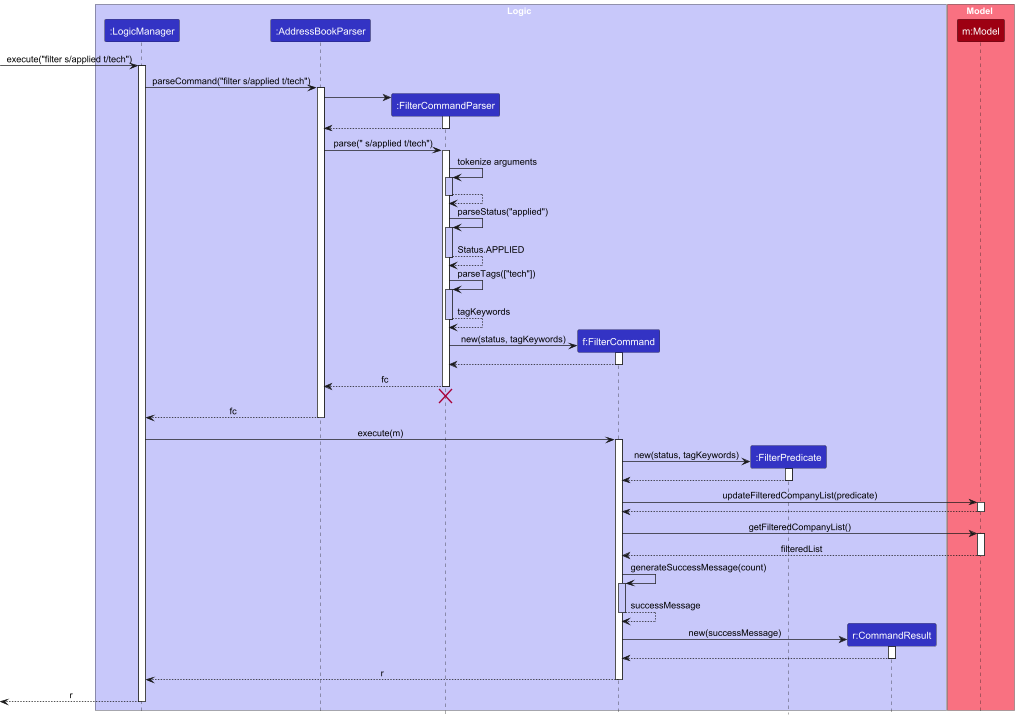

The diagram above was rendered by PlantUML. Its source (embedded in the PNG):
@startuml
!include style.puml
skinparam ArrowFontStyle plain

box Logic LOGIC_COLOR_T1
participant ":LogicManager" as LogicManager LOGIC_COLOR
participant ":AddressBookParser" as AddressBookParser LOGIC_COLOR
participant ":FilterCommandParser" as FilterCommandParser LOGIC_COLOR
participant "f:FilterCommand" as FilterCommand LOGIC_COLOR
participant ":FilterPredicate" as FilterPredicate LOGIC_COLOR
participant "r:CommandResult" as CommandResult LOGIC_COLOR
end box

box Model MODEL_COLOR_T1
participant "m:Model" as Model MODEL_COLOR
end box

[-> LogicManager : execute("filter s/applied t/tech")
activate LogicManager

LogicManager -> AddressBookParser : parseCommand("filter s/applied t/tech")
activate AddressBookParser

create FilterCommandParser
AddressBookParser -> FilterCommandParser
activate FilterCommandParser

FilterCommandParser --> AddressBookParser
deactivate FilterCommandParser

AddressBookParser -> FilterCommandParser : parse(" s/applied t/tech")
activate FilterCommandParser

FilterCommandParser -> FilterCommandParser : tokenize arguments
activate FilterCommandParser LOGIC_COLOR_T1
FilterCommandParser --> FilterCommandParser
deactivate FilterCommandParser

FilterCommandParser -> FilterCommandParser : parseStatus("applied")
activate FilterCommandParser LOGIC_COLOR_T1
FilterCommandParser --> FilterCommandParser : Status.APPLIED
deactivate FilterCommandParser

FilterCommandParser -> FilterCommandParser : parseTags(["tech"])
activate FilterCommandParser LOGIC_COLOR_T1
FilterCommandParser --> FilterCommandParser : tagKeywords
deactivate FilterCommandParser

create FilterCommand
FilterCommandParser -> FilterCommand : new(status, tagKeywords)
activate FilterCommand

FilterCommand --> FilterCommandParser
deactivate FilterCommand

FilterCommandParser --> AddressBookParser : fc
deactivate FilterCommandParser
'Hidden arrow to position the destroy marker below the end of the activation bar.
FilterCommandParser -[hidden]-> AddressBookParser
destroy FilterCommandParser

AddressBookParser --> LogicManager : fc
deactivate AddressBookParser

LogicManager -> FilterCommand : execute(m)
activate FilterCommand

create FilterPredicate
FilterCommand -> FilterPredicate : new(status, tagKeywords)
activate FilterPredicate
FilterPredicate --> FilterCommand
deactivate FilterPredicate

FilterCommand -> Model : updateFilteredCompanyList(predicate)
activate Model

Model --> FilterCommand
deactivate Model

FilterCommand -> Model : getFilteredCompanyList()
activate Model
Model --> FilterCommand : filteredList
deactivate Model

FilterCommand -> FilterCommand : generateSuccessMessage(count)
activate FilterCommand LOGIC_COLOR_T1
FilterCommand --> FilterCommand : successMessage
deactivate FilterCommand

create CommandResult
FilterCommand -> CommandResult : new(successMessage)
activate CommandResult

CommandResult --> FilterCommand
deactivate CommandResult

FilterCommand --> LogicManager : r
deactivate FilterCommand

[<--LogicManager : r
deactivate LogicManager
@enduml